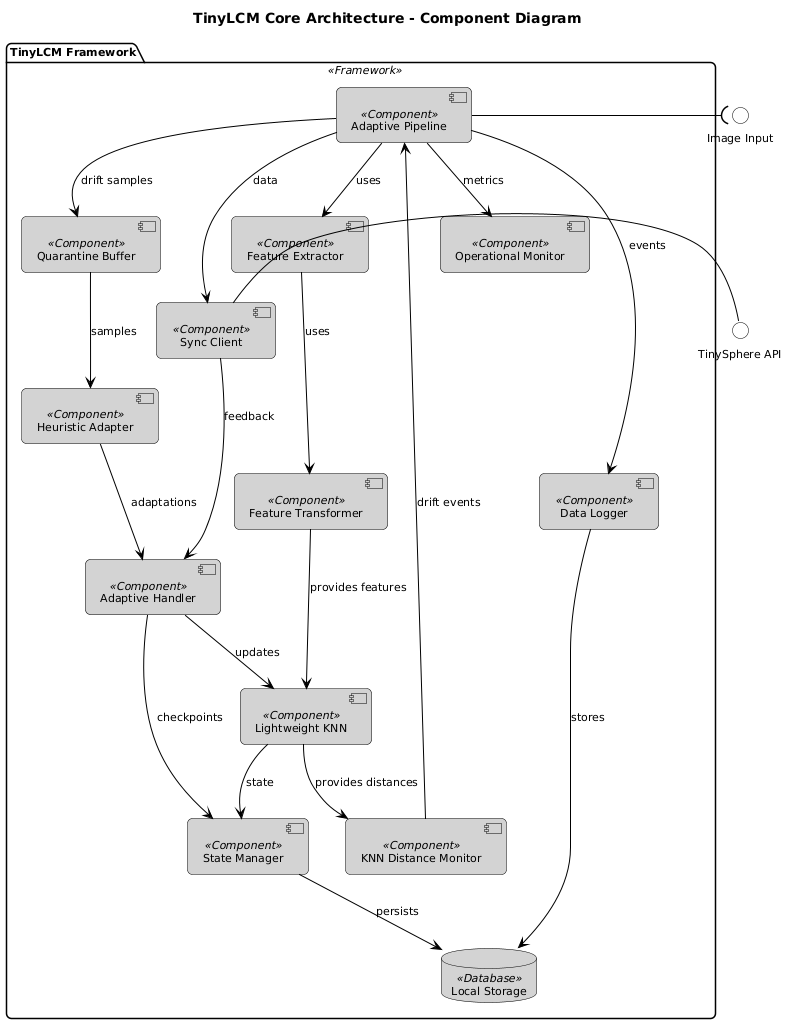

The diagram above was rendered by PlantUML. Its source (embedded in the PNG):
@startuml
skinparam backgroundColor white
skinparam componentBackgroundColor lightgray
skinparam componentBorderColor black
skinparam arrowColor black
skinparam defaultTextAlignment center
skinparam shadowing false
skinparam roundcorner 10
skinparam defaultFontColor black
skinparam defaultFontSize 11
skinparam databaseBackgroundColor lightgray
skinparam databaseBorderColor black
skinparam interfaceBackgroundColor white
skinparam interfaceBorderColor black

title TinyLCM Core Architecture - Component Diagram

package "TinyLCM Framework" <<Framework>> {
    
    ' Core Pipeline
    component "Adaptive Pipeline" <<Component>> as pipeline
    
    ' Feature Processing subsystem
    component "Feature Extractor" <<Component>> as extractor
    component "Feature Transformer" <<Component>> as transformer
    
    ' Classification
    component "Lightweight KNN" <<Component>> as knn
    
    ' Drift Detection subsystem
    component "KNN Distance Monitor" <<Component>> as knn_monitor
    
    ' Adaptation System
    component "Quarantine Buffer" <<Component>> as quarantine
    component "Heuristic Adapter" <<Component>> as heuristic
    component "Adaptive Handler" <<Component>> as handler
    
    ' State & Storage
    component "State Manager" <<Component>> as state_mgr
    component "Data Logger" <<Component>> as logger
    database "Local Storage" <<Database>> as storage
    
    ' Monitoring
    component "Operational Monitor" <<Component>> as monitor
    
    ' Sync Client
    component "Sync Client" <<Component>> as sync
}

' External interfaces
interface "Image Input" as input
interface "TinySphere API" as api

' Required interfaces (lollipop notation)
pipeline -( input
sync - api

' Component connections using proper UML notation
pipeline --> extractor : uses
extractor --> transformer : uses
transformer --> knn : provides features
knn --> knn_monitor : provides distances

knn_monitor --> pipeline : drift events
pipeline --> quarantine : drift samples
quarantine --> heuristic : samples
heuristic --> handler : adaptations
handler --> knn : updates

knn --> state_mgr : state
handler --> state_mgr : checkpoints
state_mgr --> storage : persists

pipeline --> monitor : metrics
pipeline --> logger : events
logger --> storage : stores

pipeline --> sync : data
sync --> handler : feedback
@enduml